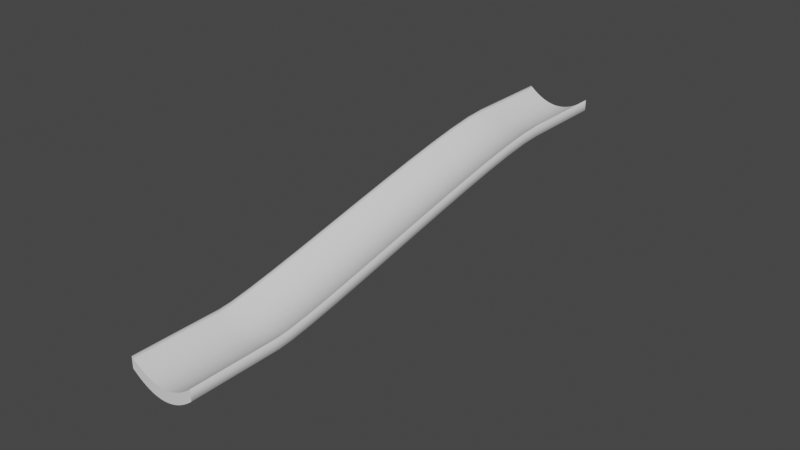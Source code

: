 # Source: StraightRampFlat.blend  (saved by Blender 2.83.19; exported with 4.5.12 LTS)
import bpy
from mathutils import Matrix  # noqa: F401  (used for matrix-valued properties, if any)

bpy.ops.wm.read_factory_settings(use_empty=True)
scene = bpy.context.scene
scene.name = 'Scene'

# ---- collections
col_collection = bpy.data.collections.new('Collection'); scene.collection.children.link(col_collection)

# ---- world
world_world = bpy.data.worlds.new('World'); scene.world = world_world
world_world.use_nodes = True; world_world.node_tree.nodes.clear()
_N = world_world.node_tree.nodes; _L = world_world.node_tree.links
n0 = _N.new('ShaderNodeOutputWorld'); n0.name = 'World Output'; n0.location = (300, 300)
n1 = _N.new('ShaderNodeBackground'); n1.name = 'Background'; n1.location = (10, 300)
n1.inputs[0].default_value = (0.05088, 0.05088, 0.05088, 1.0)
_L.new(n1.outputs[0], n0.inputs[0])
n0.is_active_output = True
world_world.color = (0.05088, 0.05088, 0.05088)
world_world.use_sun_shadow = False
world_world.sun_shadow_jitter_overblur = 0.0

# ---- curves / text
cu_beziercurve_001 = bpy.data.curves.new('BezierCurve.001', 'CURVE')
cu_beziercurve_001.dimensions = '3D'
_sp = cu_beziercurve_001.splines.new('BEZIER'); _sp.bezier_points.add(3)
_sp.bezier_points.foreach_set('co', [0.0, 0.0, 0.0, 0.0, -4.0, 0.0, 0.0, -20.0, -3.0, 0.0, -24.0, -3.0])
_sp.bezier_points.foreach_set('handle_left', [0.0, 0.5, 0.0, 0.0, -3.5, 0.0, 0.0, -17.94, -3.0, 0.0, -23.5, -3.0])
_sp.bezier_points.foreach_set('handle_right', [0.0, -0.5, 0.0, 0.0, -7.098, 0.0, 0.0, -20.5, -3.0, 0.0, -24.5, -3.0])
for _p, _l, _r in zip(_sp.bezier_points, ['ALIGNED', 'ALIGNED', 'ALIGNED', 'ALIGNED'], ['ALIGNED', 'ALIGNED', 'ALIGNED', 'ALIGNED']): _p.handle_left_type = _l; _p.handle_right_type = _r
_sp.order_u = 0
_sp.order_v = 0
cu_beziercurve_001.use_path = True
cu_beziercurve_001.use_path_clamp = True
cu_beziercurve_001.bevel_mode = 'OBJECT'
cu_beziercurve_001.bevel_resolution = 1
cu_beziercurve_001.fill_mode = 'FULL'
cu_beziercurve_001.use_fill_caps = True
cu_beziercircle = bpy.data.curves.new('BezierCircle', 'CURVE')
cu_beziercircle.dimensions = '3D'
_sp = cu_beziercircle.splines.new('BEZIER'); _sp.bezier_points.add(9)
_sp.bezier_points.foreach_set('co', [-1.5, 0.403, 0.0, -1.5, 0.903, 0.0, -1.5, 0.903, 0.0, -1.5, 0.903, 0.0, -1.5, 0.903, 0.0, -1.5, 0.903, 0.0, 0.0, 0.25, 0.0, 1.5, 0.903, 0.0, 1.5, 0.403, 0.0, 0.0, -0.25, 0.0])
_sp.bezier_points.foreach_set('handle_left', [-1.0, -0.03132, 0.0, -1.5, 0.7363, 0.0, -1.5, 0.903, 0.0, -1.5, 0.903, 0.0, -1.5, 0.903, 0.0, -1.5, 0.903, 0.0, -0.5, 0.25, 0.0, 1.0, 0.4687, 0.0, 1.5, 0.5696, 0.0, 0.5, -0.25, 0.0])
_sp.bezier_points.foreach_set('handle_right', [-1.5, 0.5696, 0.0, -1.5, 0.903, 0.0, -1.5, 0.903, 0.0, -1.5, 0.903, 0.0, -1.5, 0.903, 0.0, -1.0, 0.4687, 0.0, 0.5, 0.25, 0.0, 1.5, 0.7363, 0.0, 1.0, -0.03132, 0.0, -0.5, -0.25, 0.0])
for _p, _l, _r in zip(_sp.bezier_points, ['FREE', 'VECTOR', 'VECTOR', 'VECTOR', 'VECTOR', 'VECTOR', 'ALIGNED', 'FREE', 'VECTOR', 'ALIGNED'], ['VECTOR', 'VECTOR', 'VECTOR', 'VECTOR', 'VECTOR', 'FREE', 'ALIGNED', 'VECTOR', 'FREE', 'ALIGNED']): _p.handle_left_type = _l; _p.handle_right_type = _r
_sp.order_u = 0
_sp.order_v = 0
_sp.use_cyclic_u = True
cu_beziercircle.use_path = True
cu_beziercircle.use_path_clamp = True
cu_beziercircle.fill_mode = 'FULL'

# ---- objects
ob_path = bpy.data.objects.new('Path', cu_beziercurve_001)
ob_shape = bpy.data.objects.new('Shape', cu_beziercircle)
ob_end = bpy.data.objects.new('End', None)

# ---- transforms, parenting, visibility, modifiers, constraints
ob_path.location = (0.0, 0.0, 0.0)
ob_path.lineart.crease_threshold = 0.0
ob_shape.location = (0.0, 0.0, 0.0)
ob_shape.lineart.crease_threshold = 0.0
ob_end.location = (0.0, -24.0, -3.0)
ob_end.lineart.crease_threshold = 0.0
cu_beziercurve_001.bevel_object = ob_shape

# ---- collection membership
col_collection.objects.link(ob_path)
col_collection.objects.link(ob_shape)
col_collection.objects.link(ob_end)

# ---- scene / render settings (as saved in the file)
scene.frame_start = 1; scene.frame_end = 250; scene.frame_set(1)
scene.render.engine = 'BLENDER_EEVEE_NEXT'
scene.cycles.use_denoising = False
scene.cycles.samples = 128
scene.cycles.sampling_pattern = 'TABULATED_SOBOL'
scene.cycles.use_adaptive_sampling = False
scene.cycles.use_light_tree = False
scene.view_settings.view_transform = 'Filmic'
bpy.context.view_layer.update()

# ---- added for rendering (the .blend has no active camera and no usable light): camera, sun
cam_auto = bpy.data.cameras.new('AutoCamera')
cam_auto.lens = 50.0
cam_auto.sensor_width = 36.0
cam_auto.clip_end = 1000.0
ob_auto_camera = bpy.data.objects.new('AutoCamera', cam_auto)
scene.collection.objects.link(ob_auto_camera)
ob_auto_camera.location = (25.7367, -42.4326, 19.0894)
ob_auto_camera.rotation_euler = (1.09748, -7.21219e-08, 0.694738)
scene.camera = ob_auto_camera
light_auto_sun = bpy.data.lights.new('AutoSun', 'SUN')
light_auto_sun.energy = 3.0
light_auto_sun.angle = 0.0523599
ob_auto_sun = bpy.data.objects.new('AutoSun', light_auto_sun)
scene.collection.objects.link(ob_auto_sun)
ob_auto_sun.rotation_euler = (0.872665, 0.174533, 0.523599)
bpy.context.view_layer.update()
